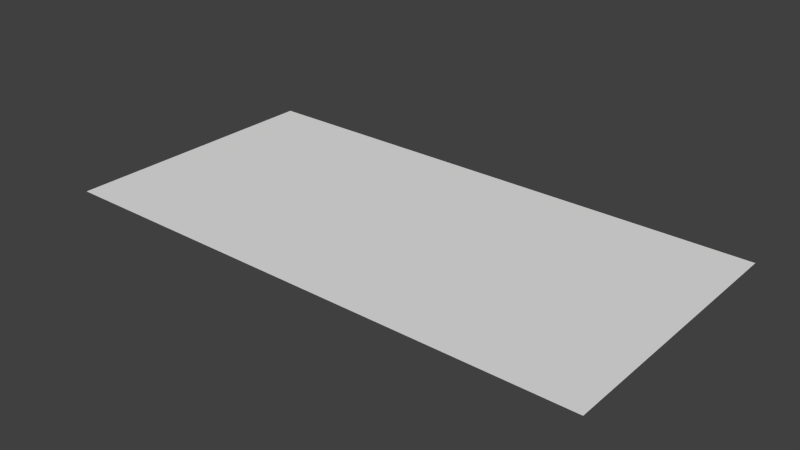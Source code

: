 # Source: floor.blend  (saved by Blender 2.74.0; exported with 4.5.12 LTS)
import bpy
from mathutils import Matrix  # noqa: F401  (used for matrix-valued properties, if any)

bpy.ops.wm.read_factory_settings(use_empty=True)
scene = bpy.context.scene
scene.name = 'Scene'

# ---- collections
col_collection_1 = bpy.data.collections.new('Collection 1'); scene.collection.children.link(col_collection_1)

# ---- materials (node trees are filled in below, after node groups)
mat_material = bpy.data.materials.new('Material')
mat_material.alpha_threshold = 0.0
mat_material.use_transparent_shadow = False
mat_material.roughness = 0.5
mat_material.line_color = (0.0, 0.0, 0.0, 1.0)

# ---- material node trees

# ---- world
world_world = bpy.data.worlds.new('World'); scene.world = world_world
world_world.color = (0.05088, 0.05088, 0.05088)
world_world.use_sun_shadow = False
world_world.sun_shadow_jitter_overblur = 0.0
world_world.cycles.sampling_method = 'MANUAL'
world_world.cycles.sample_map_resolution = 256

# ---- meshes
me_cube = bpy.data.meshes.new('Cube')
me_cube.from_pydata([(1.0, 1.0, -1.0), (1.0, -1.0, -1.0), (-1.0, -1.0, -1.0), (-1.0, 1.0, -1.0), (1.788e-07, 1.0, -1.0), (0.0, -1.0, -1.0)], [], [(4, 3, 2, 5), (0, 4, 5, 1)])
_uv = me_cube.uv_layers.new(name='UVMap')
_uv.uv.foreach_set('vector', [0.5, 0.0001001, 0.9999, 9.998e-05, 0.9999, 0.9999, 0.5, 0.9999, 9.998e-05, 0.0001002, 0.5, 0.0001001, 0.5, 0.9999, 0.0001002, 0.9999])
me_cube.materials.append(mat_material)
me_cube.use_remesh_preserve_volume = False
me_cube.use_remesh_preserve_attributes = False
me_cube.use_mirror_vertex_groups = False
me_cube.update()

# ---- objects
ob_cube = bpy.data.objects.new('Cube', me_cube)

# ---- transforms, parenting, visibility, modifiers, constraints
ob_cube.location = (0.0, 0.0, 0.0)
ob_cube.scale = (16.0, 8.0, 0.01)
ob_cube.lock_rotations_4d = False
ob_cube.empty_display_type = 'ARROWS'
ob_cube.lineart.crease_threshold = 0.0
_m = ob_cube.modifiers.new('EdgeSplit', 'EDGE_SPLIT')

# ---- collection membership
col_collection_1.objects.link(ob_cube)

# ---- scene / render settings (as saved in the file)
scene.frame_start = 1; scene.frame_end = 250; scene.frame_set(1)
scene.render.engine = 'BLENDER_EEVEE_NEXT'
scene.render.resolution_percentage = 50
scene.render.dither_intensity = 0.0
scene.cycles.use_denoising = False
scene.cycles.samples = 10
scene.cycles.sampling_pattern = 'TABULATED_SOBOL'
scene.cycles.light_sampling_threshold = 0.0
scene.cycles.use_adaptive_sampling = False
scene.cycles.use_light_tree = False
scene.cycles.blur_glossy = 0.0
scene.cycles.pixel_filter_type = 'GAUSSIAN'
scene.cycles.sample_clamp_indirect = 0.0
scene.view_settings.view_transform = 'Standard'
bpy.context.view_layer.update()

# ---- added for rendering (the .blend has no active camera and no usable light): camera, sun
cam_auto = bpy.data.cameras.new('AutoCamera')
cam_auto.lens = 50.0
cam_auto.sensor_width = 36.0
cam_auto.clip_end = 1000.0
ob_auto_camera = bpy.data.objects.new('AutoCamera', cam_auto)
scene.collection.objects.link(ob_auto_camera)
ob_auto_camera.location = (33.1018, -39.7222, 26.4715)
ob_auto_camera.rotation_euler = (1.09748, -7.21219e-08, 0.694738)
scene.camera = ob_auto_camera
light_auto_sun = bpy.data.lights.new('AutoSun', 'SUN')
light_auto_sun.energy = 3.0
light_auto_sun.angle = 0.0523599
ob_auto_sun = bpy.data.objects.new('AutoSun', light_auto_sun)
scene.collection.objects.link(ob_auto_sun)
ob_auto_sun.rotation_euler = (0.872665, 0.174533, 0.523599)
bpy.context.view_layer.update()
